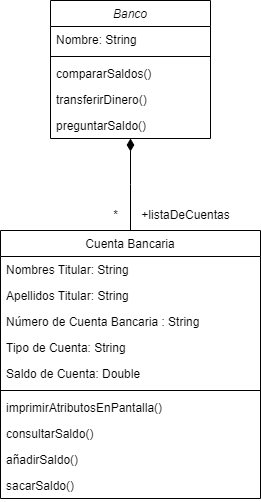

The diagram above was exported from draw.io. Its source (the exported page's mxGraphModel, read from the mxfile embedded in the PNG):
<mxGraphModel dx="472" dy="875" grid="1" gridSize="10" guides="1" tooltips="1" connect="1" arrows="1" fold="1" page="1" pageScale="1" pageWidth="827" pageHeight="1169" math="0" shadow="0">
  <root>
    <mxCell id="WIyWlLk6GJQsqaUBKTNV-0" />
    <mxCell id="WIyWlLk6GJQsqaUBKTNV-1" parent="WIyWlLk6GJQsqaUBKTNV-0" />
    <mxCell id="zkfFHV4jXpPFQw0GAbJ--0" value="Banco" style="swimlane;fontStyle=2;align=center;verticalAlign=top;childLayout=stackLayout;horizontal=1;startSize=26;horizontalStack=0;resizeParent=1;resizeLast=0;collapsible=1;marginBottom=0;rounded=0;shadow=0;strokeWidth=1;" parent="WIyWlLk6GJQsqaUBKTNV-1" vertex="1">
      <mxGeometry x="220" y="120" width="160" height="138" as="geometry">
        <mxRectangle x="230" y="140" width="160" height="26" as="alternateBounds" />
      </mxGeometry>
    </mxCell>
    <mxCell id="zkfFHV4jXpPFQw0GAbJ--1" value="Nombre: String" style="text;align=left;verticalAlign=top;spacingLeft=4;spacingRight=4;overflow=hidden;rotatable=0;points=[[0,0.5],[1,0.5]];portConstraint=eastwest;" parent="zkfFHV4jXpPFQw0GAbJ--0" vertex="1">
      <mxGeometry y="26" width="160" height="26" as="geometry" />
    </mxCell>
    <mxCell id="zkfFHV4jXpPFQw0GAbJ--4" value="" style="line;html=1;strokeWidth=1;align=left;verticalAlign=middle;spacingTop=-1;spacingLeft=3;spacingRight=3;rotatable=0;labelPosition=right;points=[];portConstraint=eastwest;" parent="zkfFHV4jXpPFQw0GAbJ--0" vertex="1">
      <mxGeometry y="52" width="160" height="8" as="geometry" />
    </mxCell>
    <mxCell id="zkfFHV4jXpPFQw0GAbJ--5" value="compararSaldos()&#10;" style="text;align=left;verticalAlign=top;spacingLeft=4;spacingRight=4;overflow=hidden;rotatable=0;points=[[0,0.5],[1,0.5]];portConstraint=eastwest;" parent="zkfFHV4jXpPFQw0GAbJ--0" vertex="1">
      <mxGeometry y="60" width="160" height="26" as="geometry" />
    </mxCell>
    <mxCell id="DmGjmponxs90QxWLDTZF-0" value="transferirDinero()" style="text;align=left;verticalAlign=top;spacingLeft=4;spacingRight=4;overflow=hidden;rotatable=0;points=[[0,0.5],[1,0.5]];portConstraint=eastwest;" vertex="1" parent="zkfFHV4jXpPFQw0GAbJ--0">
      <mxGeometry y="86" width="160" height="26" as="geometry" />
    </mxCell>
    <mxCell id="DmGjmponxs90QxWLDTZF-1" value="preguntarSaldo()" style="text;align=left;verticalAlign=top;spacingLeft=4;spacingRight=4;overflow=hidden;rotatable=0;points=[[0,0.5],[1,0.5]];portConstraint=eastwest;" vertex="1" parent="zkfFHV4jXpPFQw0GAbJ--0">
      <mxGeometry y="112" width="160" height="26" as="geometry" />
    </mxCell>
    <mxCell id="zkfFHV4jXpPFQw0GAbJ--6" value="Cuenta Bancaria" style="swimlane;fontStyle=0;align=center;verticalAlign=top;childLayout=stackLayout;horizontal=1;startSize=26;horizontalStack=0;resizeParent=1;resizeLast=0;collapsible=1;marginBottom=0;rounded=0;shadow=0;strokeWidth=1;" parent="WIyWlLk6GJQsqaUBKTNV-1" vertex="1">
      <mxGeometry x="170" y="350" width="260" height="268" as="geometry">
        <mxRectangle x="130" y="380" width="160" height="26" as="alternateBounds" />
      </mxGeometry>
    </mxCell>
    <mxCell id="zkfFHV4jXpPFQw0GAbJ--7" value="Nombres Titular: String" style="text;align=left;verticalAlign=top;spacingLeft=4;spacingRight=4;overflow=hidden;rotatable=0;points=[[0,0.5],[1,0.5]];portConstraint=eastwest;" parent="zkfFHV4jXpPFQw0GAbJ--6" vertex="1">
      <mxGeometry y="26" width="260" height="26" as="geometry" />
    </mxCell>
    <mxCell id="DmGjmponxs90QxWLDTZF-13" value="Apellidos Titular: String" style="text;align=left;verticalAlign=top;spacingLeft=4;spacingRight=4;overflow=hidden;rotatable=0;points=[[0,0.5],[1,0.5]];portConstraint=eastwest;" vertex="1" parent="zkfFHV4jXpPFQw0GAbJ--6">
      <mxGeometry y="52" width="260" height="26" as="geometry" />
    </mxCell>
    <mxCell id="DmGjmponxs90QxWLDTZF-15" value="Número de Cuenta Bancaria : String" style="text;align=left;verticalAlign=top;spacingLeft=4;spacingRight=4;overflow=hidden;rotatable=0;points=[[0,0.5],[1,0.5]];portConstraint=eastwest;" vertex="1" parent="zkfFHV4jXpPFQw0GAbJ--6">
      <mxGeometry y="78" width="260" height="26" as="geometry" />
    </mxCell>
    <mxCell id="zkfFHV4jXpPFQw0GAbJ--8" value="Tipo de Cuenta: String" style="text;align=left;verticalAlign=top;spacingLeft=4;spacingRight=4;overflow=hidden;rotatable=0;points=[[0,0.5],[1,0.5]];portConstraint=eastwest;rounded=0;shadow=0;html=0;" parent="zkfFHV4jXpPFQw0GAbJ--6" vertex="1">
      <mxGeometry y="104" width="260" height="26" as="geometry" />
    </mxCell>
    <mxCell id="DmGjmponxs90QxWLDTZF-16" value="Saldo de Cuenta: Double" style="text;align=left;verticalAlign=top;spacingLeft=4;spacingRight=4;overflow=hidden;rotatable=0;points=[[0,0.5],[1,0.5]];portConstraint=eastwest;" vertex="1" parent="zkfFHV4jXpPFQw0GAbJ--6">
      <mxGeometry y="130" width="260" height="26" as="geometry" />
    </mxCell>
    <mxCell id="zkfFHV4jXpPFQw0GAbJ--9" value="" style="line;html=1;strokeWidth=1;align=left;verticalAlign=middle;spacingTop=-1;spacingLeft=3;spacingRight=3;rotatable=0;labelPosition=right;points=[];portConstraint=eastwest;" parent="zkfFHV4jXpPFQw0GAbJ--6" vertex="1">
      <mxGeometry y="156" width="260" height="8" as="geometry" />
    </mxCell>
    <mxCell id="zkfFHV4jXpPFQw0GAbJ--11" value="imprimirAtributosEnPantalla()" style="text;align=left;verticalAlign=top;spacingLeft=4;spacingRight=4;overflow=hidden;rotatable=0;points=[[0,0.5],[1,0.5]];portConstraint=eastwest;" parent="zkfFHV4jXpPFQw0GAbJ--6" vertex="1">
      <mxGeometry y="164" width="260" height="26" as="geometry" />
    </mxCell>
    <mxCell id="DmGjmponxs90QxWLDTZF-18" value="consultarSaldo()" style="text;align=left;verticalAlign=top;spacingLeft=4;spacingRight=4;overflow=hidden;rotatable=0;points=[[0,0.5],[1,0.5]];portConstraint=eastwest;" vertex="1" parent="zkfFHV4jXpPFQw0GAbJ--6">
      <mxGeometry y="190" width="260" height="26" as="geometry" />
    </mxCell>
    <mxCell id="DmGjmponxs90QxWLDTZF-19" value="añadirSaldo()" style="text;align=left;verticalAlign=top;spacingLeft=4;spacingRight=4;overflow=hidden;rotatable=0;points=[[0,0.5],[1,0.5]];portConstraint=eastwest;" vertex="1" parent="zkfFHV4jXpPFQw0GAbJ--6">
      <mxGeometry y="216" width="260" height="26" as="geometry" />
    </mxCell>
    <mxCell id="DmGjmponxs90QxWLDTZF-20" value="sacarSaldo()" style="text;align=left;verticalAlign=top;spacingLeft=4;spacingRight=4;overflow=hidden;rotatable=0;points=[[0,0.5],[1,0.5]];portConstraint=eastwest;" vertex="1" parent="zkfFHV4jXpPFQw0GAbJ--6">
      <mxGeometry y="242" width="260" height="26" as="geometry" />
    </mxCell>
    <mxCell id="zkfFHV4jXpPFQw0GAbJ--12" value="" style="endArrow=diamondThin;endSize=10;endFill=1;shadow=0;strokeWidth=1;rounded=0;edgeStyle=elbowEdgeStyle;elbow=vertical;" parent="WIyWlLk6GJQsqaUBKTNV-1" source="zkfFHV4jXpPFQw0GAbJ--6" target="zkfFHV4jXpPFQw0GAbJ--0" edge="1">
      <mxGeometry width="160" relative="1" as="geometry">
        <mxPoint x="200" y="203" as="sourcePoint" />
        <mxPoint x="200" y="203" as="targetPoint" />
      </mxGeometry>
    </mxCell>
    <mxCell id="DmGjmponxs90QxWLDTZF-21" value="+listaDeCuentas" style="text;html=1;align=center;verticalAlign=middle;resizable=0;points=[];autosize=1;strokeColor=none;fillColor=none;" vertex="1" parent="WIyWlLk6GJQsqaUBKTNV-1">
      <mxGeometry x="300" y="320" width="110" height="30" as="geometry" />
    </mxCell>
    <mxCell id="DmGjmponxs90QxWLDTZF-23" value="*" style="text;html=1;align=center;verticalAlign=middle;resizable=0;points=[];autosize=1;strokeColor=none;fillColor=none;" vertex="1" parent="WIyWlLk6GJQsqaUBKTNV-1">
      <mxGeometry x="270" y="320" width="30" height="30" as="geometry" />
    </mxCell>
  </root>
</mxGraphModel>